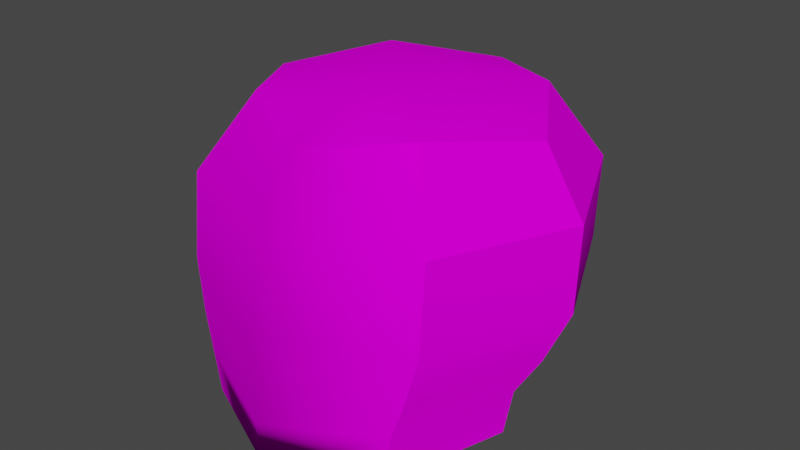 # Source: skull.blend  (saved by Blender 3.5.10; exported with 4.5.12 LTS)
import bpy
from mathutils import Matrix  # noqa: F401  (used for matrix-valued properties, if any)

bpy.ops.wm.read_factory_settings(use_empty=True)
scene = bpy.context.scene
scene.name = 'Scene'

# ---- collections
col_object = bpy.data.collections.new('Object'); scene.collection.children.link(col_object)
col_scene = bpy.data.collections.new('Scene'); scene.collection.children.link(col_scene)

# ---- images (referenced by path relative to the original .blend; pixels are not part of the script)
import os
ASSET_DIR = os.environ.get("B2B_ASSET_DIR", "")  # directory of the original .blend (textures are referenced by path, not embedded)
HERE = os.path.dirname(os.path.abspath(__file__))  # packed textures are extracted next to this script under _unpacked/

def load_image(name, relpath, width, height, colorspace="sRGB"):
    """Load a texture the original file referenced (path relative to the .blend, or extracted next to this script)."""
    p = next((c for c in (os.path.join(HERE, relpath), os.path.join(ASSET_DIR, relpath)) if relpath and os.path.exists(c)), "")
    if p:
        img = bpy.data.images.load(p, check_existing=True)
        img.name = name
    else:  # same state as the original file: an image datablock whose file is absent (Cycles renders it pink)
        img = bpy.data.images.new(name, width, height)
        img.source = "FILE"
        img.filepath = "//" + (relpath or name)
    img.colorspace_settings.name = colorspace
    return img
img_bone_png = load_image('bone.png', 'Textures/tx_uv_skull.png', 1024, 1024, 'sRGB')

# ---- materials (node trees are filled in below, after node groups)
mat_material = bpy.data.materials.new('Material')
mat_material.use_transparent_shadow = False

# ---- node groups
ng_auto_smooth = bpy.data.node_groups.new('Auto Smooth', 'GeometryNodeTree')
_s = ng_auto_smooth.interface.new_socket(name='Geometry', in_out='OUTPUT', socket_type='NodeSocketGeometry')
_s = ng_auto_smooth.interface.new_socket(name='Geometry', in_out='INPUT', socket_type='NodeSocketGeometry')
_s = ng_auto_smooth.interface.new_socket(name='Angle', in_out='INPUT', socket_type='NodeSocketFloat')
_s.subtype = 'ANGLE'
_s.min_value = 0.0
_s.max_value = 3.142
ng_auto_smooth.is_modifier = True
_N = ng_auto_smooth.nodes; _L = ng_auto_smooth.links
n0 = _N.new('NodeGroupOutput'); n0.name = 'Group Output'; n0.location = (480, -100)
n1 = _N.new('NodeGroupInput'); n1.name = 'Group Input'; n1.location = (-420, -300)
n2 = _N.new('NodeGroupInput'); n2.name = 'Group Input.001'; n2.location = (-60, -100)
n3 = _N.new('GeometryNodeSetShadeSmooth'); n3.name = 'Set Shade Smooth'; n3.location = (120, -100)
n3.domain = 'EDGE'
n4 = _N.new('GeometryNodeSetShadeSmooth'); n4.name = 'Set Shade Smooth.001'; n4.location = (300, -100)
n5 = _N.new('GeometryNodeInputMeshEdgeAngle'); n5.name = 'Edge Angle'; n5.location = (-420, -220)
n6 = _N.new('GeometryNodeInputEdgeSmooth'); n6.name = 'Is Edge Smooth'; n6.location = (-60, -160)
n7 = _N.new('GeometryNodeInputShadeSmooth'); n7.name = 'Is Face Smooth'; n7.location = (-240, -340)
n8 = _N.new('FunctionNodeBooleanMath'); n8.name = 'Boolean Math'; n8.location = (-60, -220)
n9 = _N.new('FunctionNodeCompare'); n9.name = 'Compare'; n9.location = (-240, -180)
n9.operation = 'LESS_EQUAL'
_L.new(n5.outputs[0], n9.inputs[0])
_L.new(n4.outputs[0], n0.inputs[0])
_L.new(n1.outputs[1], n9.inputs[1])
_L.new(n9.outputs[0], n8.inputs[0])
_L.new(n7.outputs[0], n8.inputs[1])
_L.new(n2.outputs[0], n3.inputs[0])
_L.new(n6.outputs[0], n3.inputs[1])
_L.new(n3.outputs[0], n4.inputs[0])
_L.new(n8.outputs[0], n3.inputs[2])
n0.is_active_output = True

# ---- material node trees
mat_material.use_nodes = True; mat_material.node_tree.nodes.clear()
_N = mat_material.node_tree.nodes; _L = mat_material.node_tree.links
n0 = _N.new('ShaderNodeBsdfPrincipled'); n0.name = 'Principled BSDF'; n0.location = (10, 300)
n0.distribution = 'GGX'
n0.subsurface_method = 'BURLEY'
n0.inputs[3].default_value = 1.45
n0.inputs[13].default_value = 0.0
n0.inputs[27].default_value = (0.0, 0.0, 0.0, 1.0)
n0.inputs[28].default_value = 1.0
n1 = _N.new('ShaderNodeOutputMaterial'); n1.name = 'Material Output'; n1.location = (300, 300)
n2 = _N.new('ShaderNodeTexImage'); n2.name = 'Image Texture'; n2.location = (-280, 275)
n2.image = img_bone_png
n2.interpolation = 'Closest'
_L.new(n0.outputs[0], n1.inputs[0])
_L.new(n2.outputs[0], n0.inputs[0])
n1.is_active_output = True

# ---- world
world_world = bpy.data.worlds.new('World'); scene.world = world_world
world_world.use_nodes = True; world_world.node_tree.nodes.clear()
_N = world_world.node_tree.nodes; _L = world_world.node_tree.links
n0 = _N.new('ShaderNodeOutputWorld'); n0.name = 'World Output'; n0.location = (300, 300)
n1 = _N.new('ShaderNodeBackground'); n1.name = 'Background'; n1.location = (10, 300)
n1.inputs[0].default_value = (0.05088, 0.05088, 0.05088, 1.0)
_L.new(n1.outputs[0], n0.inputs[0])
n0.is_active_output = True
world_world.color = (0.05088, 0.05088, 0.05088)
world_world.use_sun_shadow = False
world_world.sun_shadow_jitter_overblur = 0.0

# ---- meshes
me_cube = bpy.data.meshes.new('Cube')
me_cube.from_pydata([(-2.095e-09, -0.1705, 0.202), (2.794e-09, -0.1274, 0.4117), (0.1399, -0.03146, 0.2182), (0.1326, 0.005191, 0.4117), (2.095e-09, 0.1075, 0.2343), (2.095e-09, 0.1378, 0.4117), (-3.492e-10, -0.1718, 0.2821), (3.492e-10, 0.1667, 0.2886), (0.1694, -0.002547, 0.2853), (3.492e-10, -0.164, 0.356), (4.365e-10, 0.1363, 0.2548), (0.09621, 0.0641, 0.2293), (0.08082, 0.08601, 0.4232), (0.1547, -0.01777, 0.2451), (0.09621, -0.127, 0.2071), (0.08082, -0.07563, 0.4232), (-4.365e-10, -0.1719, 0.2354), (-8.731e-10, 0.1725, 0.3568), (0.1683, 0.004224, 0.3564), (0.1165, -0.1189, 0.2831), (0.1165, 0.1138, 0.2876), (0.0, -0.1663, 0.159), (0.1335, -0.03389, 0.178), (0.1158, 0.12, 0.3578), (0.1158, -0.1115, 0.3572), (3.492e-10, 0.005191, 0.4474), (0.1063, -0.1237, 0.2385), (0.1063, 0.08818, 0.2518), (0.09178, -0.1249, 0.165), (0.1034, -0.02509, 0.178), (0.0, -0.1277, 0.159), (0.0711, -0.0956, 0.165), (0.03727, -0.1141, 0.2045), (0.09148, -0.06022, 0.2126), (0.0, -0.03146, 0.2182), (0.0, -0.1258, 0.2026), (0.1084, -0.03146, 0.2182)], [], [(1, 15, 25), (7, 17, 23, 20), (17, 5, 12, 23), (23, 12, 3, 18), (20, 23, 18, 8), (8, 18, 24, 19), (18, 3, 15, 24), (24, 15, 1, 9), (19, 24, 9, 6), (12, 25, 15, 3), (13, 8, 19, 26), (26, 19, 6, 16), (4, 10, 27, 11), (10, 7, 20, 27), (27, 20, 8, 13), (11, 27, 13, 2), (12, 5, 25), (21, 28, 14, 0), (28, 22, 2, 14), (26, 16, 0, 14), (13, 26, 14, 2), (28, 29, 22), (21, 30, 31, 28), (2, 22, 29, 36), (31, 30, 32), (31, 33, 29), (34, 4, 36), (30, 35, 32), (31, 32, 33), (29, 33, 36), (36, 11, 2), (4, 11, 36), (34, 36, 33), (33, 32, 34), (35, 34, 32), (28, 31, 29), (6, 9, 1, 25, 5, 17, 7, 10, 4, 34, 35, 30, 21, 0, 16)])
me_cube.polygons.foreach_set('use_smooth', [True] * 37)
_k = set([(2, 11), (2, 22), (2, 36), (4, 11), (21, 28), (22, 28), (29, 31), (29, 36), (30, 31), (32, 33), (32, 35), (33, 36)])
me_cube.attributes.new('sharp_edge', 'BOOLEAN', 'EDGE').data.foreach_set('value', [ (min(e.vertices), max(e.vertices)) in _k for e in me_cube.edges])
_uv = me_cube.uv_layers.new(name='UVMap')
_uv.uv.foreach_set('vector', [0.9746, 0.0298, 0.8663, 0.1801, 0.7117, 0.01812, 0.9632, 0.6619, 0.9772, 0.809, 0.739, 0.8108, 0.7259, 0.6815, 0.9772, 0.809, 0.9416, 0.9452, 0.7366, 0.9623, 0.739, 0.8108, 0.739, 0.8108, 0.7366, 0.9623, 0.5283, 0.9373, 0.5279, 0.794, 0.7259, 0.6815, 0.739, 0.8108, 0.5279, 0.794, 0.5183, 0.6525, 0.5183, 0.6525, 0.5279, 0.794, 0.3068, 0.8005, 0.2947, 0.6518, 0.5279, 0.794, 0.5283, 0.9373, 0.3187, 0.9661, 0.3068, 0.8005, 0.3068, 0.8005, 0.3187, 0.9661, 0.1063, 0.9661, 0.05423, 0.8262, 0.2947, 0.6518, 0.3068, 0.8005, 0.05423, 0.8262, 0.0428, 0.6658, 0.5564, 0.1794, 0.7117, 0.01812, 0.8663, 0.1801, 0.7111, 0.2813, 0.4977, 0.5636, 0.5183, 0.6525, 0.2947, 0.6518, 0.2796, 0.5588, 0.2796, 0.5588, 0.2947, 0.6518, 0.0428, 0.6658, 0.0418, 0.5671, 0.8827, 0.512, 0.9215, 0.5748, 0.7022, 0.595, 0.6771, 0.5253, 0.9215, 0.5748, 0.9632, 0.6619, 0.7259, 0.6815, 0.7022, 0.595, 0.7022, 0.595, 0.7259, 0.6815, 0.5183, 0.6525, 0.4977, 0.5636, 0.6771, 0.5253, 0.7022, 0.595, 0.4977, 0.5636, 0.4688, 0.5, 0.5564, 0.1794, 0.4488, 0.02855, 0.7117, 0.01812, 0.04004, 0.4062, 0.2656, 0.4062, 0.2656, 0.5, 0.04004, 0.5, 0.2656, 0.4062, 0.4688, 0.4062, 0.4688, 0.5, 0.2656, 0.5, 0.2796, 0.5588, 0.0418, 0.5671, 0.04004, 0.5, 0.2656, 0.5, 0.4977, 0.5636, 0.2796, 0.5588, 0.2656, 0.5, 0.4688, 0.5, 0.7656, 0.3438, 0.5625, 0.4062, 0.5625, 0.3438, 0.99, 0.3438, 0.99, 0.4062, 0.7656, 0.4062, 0.7656, 0.3438, 0.4844, 0.3438, 0.5625, 0.3438, 0.5625, 0.4062, 0.4844, 0.4062, 0.7656, 0.4062, 0.99, 0.4062, 0.8594, 0.4844, 0.7656, 0.4062, 0.6719, 0.4844, 0.5625, 0.4062, 0.29, 0.3262, 0.02184, 0.3262, 0.2812, 0.125, 0.99, 0.4062, 0.9844, 0.4844, 0.8594, 0.4844, 0.7656, 0.4062, 0.8594, 0.4844, 0.6719, 0.4844, 0.5625, 0.4062, 0.6719, 0.4844, 0.5625, 0.4844, 0.2812, 0.125, 0.1056, 0.1418, 0.2812, 0.0625, 0.02184, 0.3262, 0.1056, 0.1418, 0.2812, 0.125, 0.29, 0.3262, 0.2812, 0.125, 0.3462, 0.1509, 0.3462, 0.1509, 0.4505, 0.2548, 0.29, 0.3262, 0.4733, 0.3262, 0.29, 0.3262, 0.4505, 0.2548, 0.7656, 0.3438, 0.7656, 0.4062, 0.5625, 0.4062, 0.0428, 0.6658, 0.05423, 0.8262, 0.9746, 0.0298, 0.7117, 0.01812, 0.9416, 0.9452, 0.9772, 0.809, 0.9632, 0.6619, 0.9215, 0.5748, 0.02184, 0.3262, 0.29, 0.3262, 0.9844, 0.4844, 0.99, 0.4062, 0.04004, 0.4062, 0.04004, 0.5, 0.0418, 0.5671])
me_cube.materials.append(mat_material)
me_cube.use_remesh_fix_poles = True
me_cube.use_remesh_preserve_attributes = False
me_cube.use_mirror_vertex_groups = False
me_cube.update()

# ---- objects
ob_cube = bpy.data.objects.new('Cube', me_cube)

# ---- transforms, parenting, visibility, modifiers, constraints
ob_cube.location = (0.0, 0.0, 0.0)
ob_cube.lineart.crease_threshold = 0.0
_vg = ob_cube.vertex_groups.new(name='shell')
_vg.add([0, 1, 2, 3, 4, 5, 6, 7, 8, 9, 10, 11, 12, 13, 14, 15, 16, 17, 18, 19, 20, 21, 22, 23, 24, 25, 26, 27, 28, 29, 30, 31, 32, 33, 34, 35, 36], 1.0, 'REPLACE')
_m = ob_cube.modifiers.new('Mirror', 'MIRROR')
_m = ob_cube.modifiers.new('Armature', 'ARMATURE')
_m = ob_cube.modifiers.new('Auto Smooth', 'NODES')
_m.node_group = ng_auto_smooth
_gi = [s.identifier for s in ng_auto_smooth.interface.items_tree if s.item_type == 'SOCKET' and s.in_out == 'INPUT']
_m[_gi[1]] = 0.5219  # Angle

# ---- collection membership
col_object.objects.link(ob_cube)

# ---- scene / render settings (as saved in the file)
scene.frame_start = 1; scene.frame_end = 80; scene.frame_set(55)
scene.render.engine = 'BLENDER_EEVEE_NEXT'
scene.cycles.use_denoising = False
scene.cycles.samples = 128
scene.cycles.sampling_pattern = 'TABULATED_SOBOL'
scene.cycles.use_adaptive_sampling = False
scene.cycles.use_light_tree = False
scene.view_settings.view_transform = 'Filmic'
bpy.context.view_layer.update()

# ---- added for rendering (the .blend has no active camera and no usable light): camera, sun
cam_auto = bpy.data.cameras.new('AutoCamera')
cam_auto.lens = 50.0
cam_auto.sensor_width = 36.0
cam_auto.clip_end = 1000.0
ob_auto_camera = bpy.data.objects.new('AutoCamera', cam_auto)
scene.collection.objects.link(ob_auto_camera)
ob_auto_camera.location = (0.520524, -0.624325, 0.719608)
ob_auto_camera.rotation_euler = (1.09748, -7.21219e-08, 0.694738)
scene.camera = ob_auto_camera
light_auto_sun = bpy.data.lights.new('AutoSun', 'SUN')
light_auto_sun.energy = 3.0
light_auto_sun.angle = 0.0523599
ob_auto_sun = bpy.data.objects.new('AutoSun', light_auto_sun)
scene.collection.objects.link(ob_auto_sun)
ob_auto_sun.rotation_euler = (0.872665, 0.174533, 0.523599)
bpy.context.view_layer.update()
